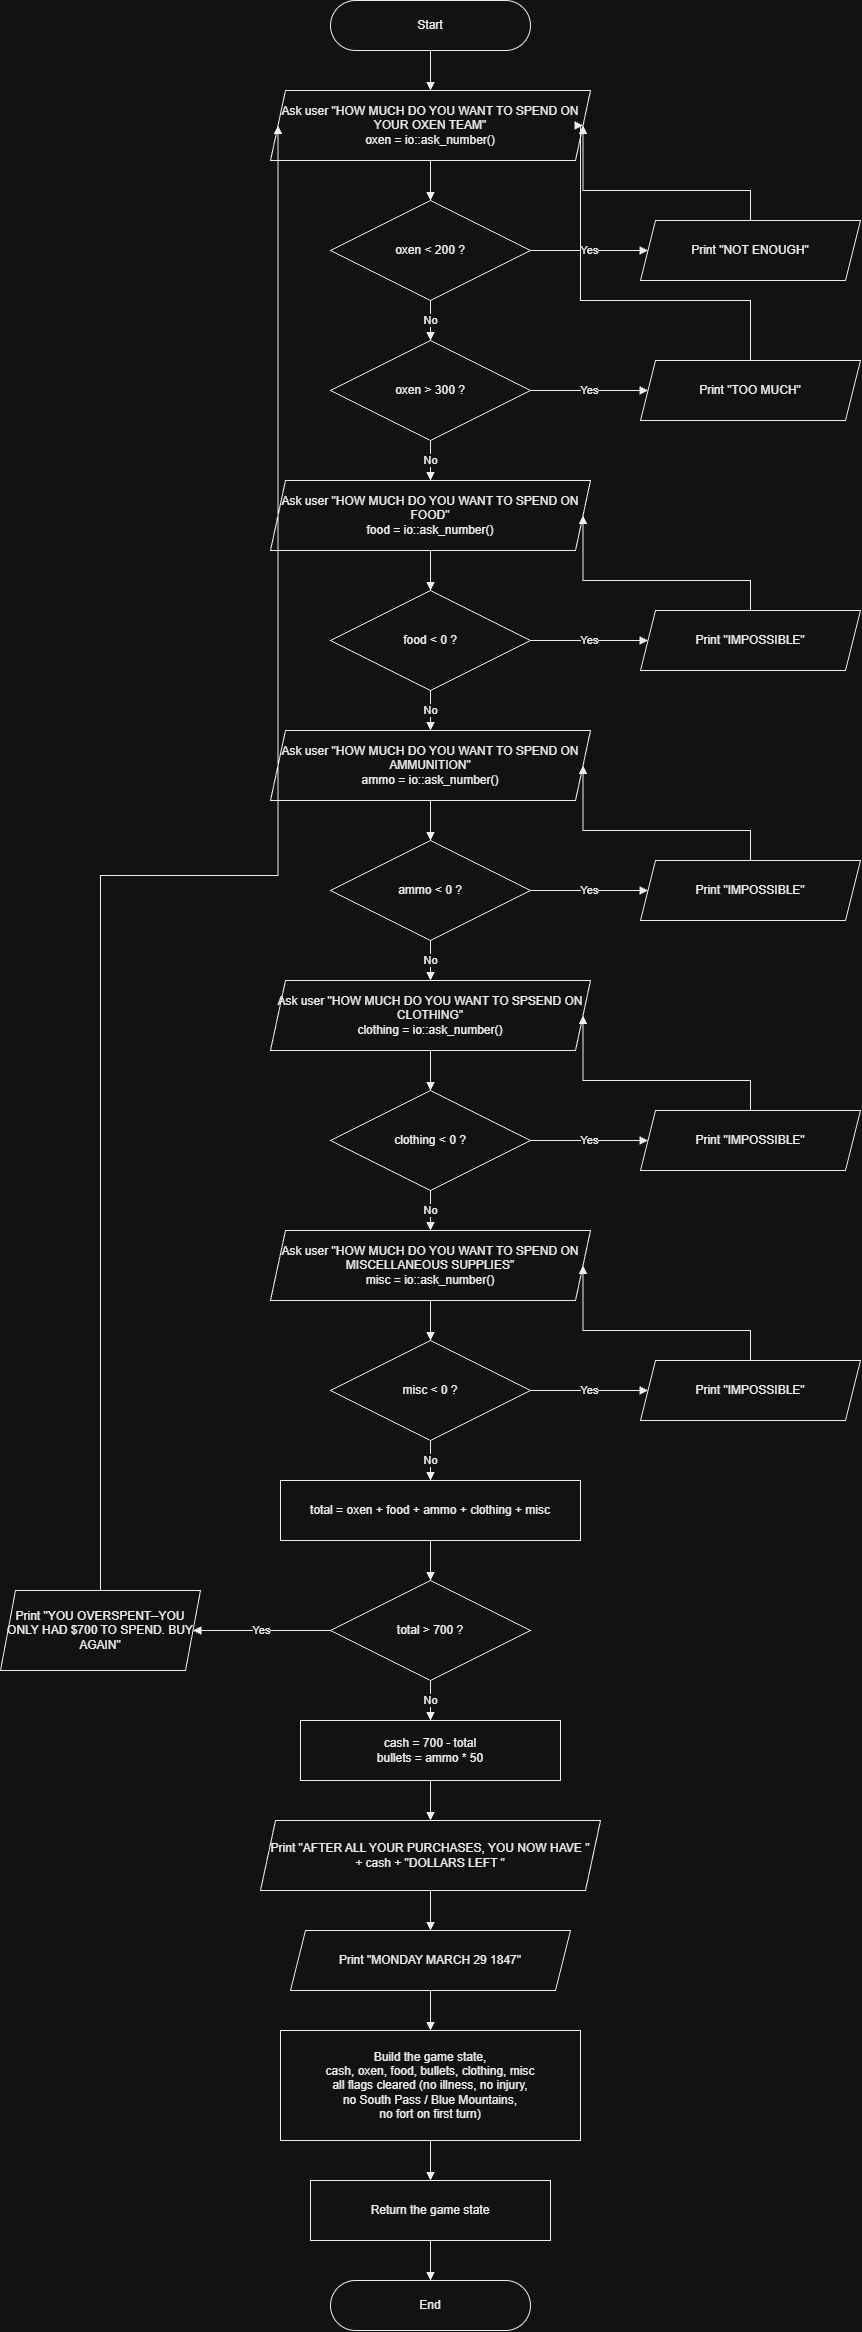

The diagram above was exported from draw.io. Its source (the exported page's mxGraphModel, read from the mxfile embedded in the PNG):
<mxGraphModel dx="1838" dy="547" grid="1" gridSize="10" guides="1" tooltips="1" connect="1" arrows="1" fold="1" page="1" pageScale="1" pageWidth="850" pageHeight="1400" math="0" shadow="0">
  <root>
    <mxCell id="0" />
    <mxCell id="1" parent="0" />
    <mxCell id="n2" parent="1" style="rounded=1;arcSize=50;html=1;whiteSpace=wrap;fillColor=#FFFFFF;strokeColor=#000000;fontColor=#000000;fontFamily=Helvetica;fontSize=12;shadow=0;" value="Start" vertex="1">
      <mxGeometry height="50" width="200" x="300" y="20" as="geometry" />
    </mxCell>
    <mxCell id="n3" parent="1" style="shape=parallelogram;perimeter=parallelogramPerimeter;fixedSize=1;size=15;html=1;whiteSpace=wrap;fillColor=#FFFFFF;strokeColor=#000000;fontColor=#000000;fontFamily=Helvetica;fontSize=12;shadow=0;" value="Ask user &quot;HOW MUCH DO YOU WANT TO SPEND ON YOUR OXEN TEAM&quot;&lt;br&gt;oxen = io::ask_number()" vertex="1">
      <mxGeometry height="70" width="320" x="240" y="110" as="geometry" />
    </mxCell>
    <mxCell id="e4" edge="1" parent="1" source="n2" style="edgeStyle=orthogonalEdgeStyle;rounded=0;html=1;strokeColor=#000000;fontColor=#000000;endArrow=block;endFill=1;labelBackgroundColor=#FFFFFF;" target="n3" value="">
      <mxGeometry relative="1" as="geometry" />
    </mxCell>
    <mxCell id="n5" parent="1" style="rhombus;html=1;whiteSpace=wrap;fillColor=#FFFFFF;strokeColor=#000000;fontColor=#000000;fontFamily=Helvetica;fontSize=12;shadow=0;" value="oxen &amp;lt; 200 ?" vertex="1">
      <mxGeometry height="100" width="200" x="300" y="220" as="geometry" />
    </mxCell>
    <mxCell id="n6" parent="1" style="shape=parallelogram;perimeter=parallelogramPerimeter;fixedSize=1;size=15;html=1;whiteSpace=wrap;fillColor=#FFFFFF;strokeColor=#000000;fontColor=#000000;fontFamily=Helvetica;fontSize=12;shadow=0;" value="Print &quot;NOT ENOUGH&quot;" vertex="1">
      <mxGeometry height="60" width="220" x="610" y="240" as="geometry" />
    </mxCell>
    <mxCell id="e7" edge="1" parent="1" source="n3" style="edgeStyle=orthogonalEdgeStyle;rounded=0;html=1;strokeColor=#000000;fontColor=#000000;endArrow=block;endFill=1;labelBackgroundColor=#FFFFFF;" target="n5" value="">
      <mxGeometry relative="1" as="geometry" />
    </mxCell>
    <mxCell id="e8" edge="1" parent="1" source="n5" style="edgeStyle=orthogonalEdgeStyle;rounded=0;html=1;strokeColor=#000000;fontColor=#000000;endArrow=block;endFill=1;labelBackgroundColor=#FFFFFF;exitX=1;exitY=0.5;exitDx=0;exitDy=0;entryX=0;entryY=0.5;entryDx=0;entryDy=0;" target="n6" value="Yes">
      <mxGeometry relative="1" as="geometry" />
    </mxCell>
    <mxCell id="e9" edge="1" parent="1" source="n6" style="edgeStyle=orthogonalEdgeStyle;rounded=0;html=1;strokeColor=#000000;fontColor=#000000;endArrow=block;endFill=1;labelBackgroundColor=#FFFFFF;exitX=0.5;exitY=0;exitDx=0;exitDy=0;entryX=1;entryY=0.5;entryDx=0;entryDy=0;" target="n3" value="">
      <mxGeometry relative="1" as="geometry" />
    </mxCell>
    <mxCell id="n10" parent="1" style="rhombus;html=1;whiteSpace=wrap;fillColor=#FFFFFF;strokeColor=#000000;fontColor=#000000;fontFamily=Helvetica;fontSize=12;shadow=0;" value="oxen &amp;gt; 300 ?" vertex="1">
      <mxGeometry height="100" width="200" x="300" y="360" as="geometry" />
    </mxCell>
    <mxCell id="n11" parent="1" style="shape=parallelogram;perimeter=parallelogramPerimeter;fixedSize=1;size=15;html=1;whiteSpace=wrap;fillColor=#FFFFFF;strokeColor=#000000;fontColor=#000000;fontFamily=Helvetica;fontSize=12;shadow=0;" value="Print &quot;TOO MUCH&quot;" vertex="1">
      <mxGeometry height="60" width="220" x="610" y="380" as="geometry" />
    </mxCell>
    <mxCell id="e12" edge="1" parent="1" source="n5" style="edgeStyle=orthogonalEdgeStyle;rounded=0;html=1;strokeColor=#000000;fontColor=#000000;endArrow=block;endFill=1;labelBackgroundColor=#FFFFFF;exitX=0.5;exitY=1;exitDx=0;exitDy=0;entryX=0.5;entryY=0;entryDx=0;entryDy=0;" target="n10" value="No">
      <mxGeometry relative="1" as="geometry" />
    </mxCell>
    <mxCell id="e13" edge="1" parent="1" source="n10" style="edgeStyle=orthogonalEdgeStyle;rounded=0;html=1;strokeColor=#000000;fontColor=#000000;endArrow=block;endFill=1;labelBackgroundColor=#FFFFFF;exitX=1;exitY=0.5;exitDx=0;exitDy=0;entryX=0;entryY=0.5;entryDx=0;entryDy=0;" target="n11" value="Yes">
      <mxGeometry relative="1" as="geometry" />
    </mxCell>
    <mxCell id="e14" edge="1" parent="1" source="n11" style="edgeStyle=orthogonalEdgeStyle;rounded=0;html=1;strokeColor=#000000;fontColor=#000000;endArrow=block;endFill=1;labelBackgroundColor=#FFFFFF;exitX=0.5;exitY=0;exitDx=0;exitDy=0;entryX=1;entryY=0.5;entryDx=0;entryDy=0;" target="n3" value="">
      <mxGeometry relative="1" x="-0.0135" as="geometry">
        <Array as="points">
          <mxPoint x="720" y="320" />
          <mxPoint x="550" y="320" />
          <mxPoint x="550" y="145" />
        </Array>
      </mxGeometry>
    </mxCell>
    <mxCell id="n15" parent="1" style="shape=parallelogram;perimeter=parallelogramPerimeter;fixedSize=1;size=15;html=1;whiteSpace=wrap;fillColor=#FFFFFF;strokeColor=#000000;fontColor=#000000;fontFamily=Helvetica;fontSize=12;shadow=0;" value="Ask user &quot;HOW MUCH DO YOU WANT TO SPEND ON FOOD&quot;&lt;br&gt;food = io::ask_number()" vertex="1">
      <mxGeometry height="70" width="320" x="240" y="500" as="geometry" />
    </mxCell>
    <mxCell id="e16" edge="1" parent="1" source="n10" style="edgeStyle=orthogonalEdgeStyle;rounded=0;html=1;strokeColor=#000000;fontColor=#000000;endArrow=block;endFill=1;labelBackgroundColor=#FFFFFF;exitX=0.5;exitY=1;exitDx=0;exitDy=0;entryX=0.5;entryY=0;entryDx=0;entryDy=0;" target="n15" value="No">
      <mxGeometry relative="1" as="geometry" />
    </mxCell>
    <mxCell id="n17" parent="1" style="rhombus;html=1;whiteSpace=wrap;fillColor=#FFFFFF;strokeColor=#000000;fontColor=#000000;fontFamily=Helvetica;fontSize=12;shadow=0;" value="food &amp;lt; 0 ?" vertex="1">
      <mxGeometry height="100" width="200" x="300" y="610" as="geometry" />
    </mxCell>
    <mxCell id="n18" parent="1" style="shape=parallelogram;perimeter=parallelogramPerimeter;fixedSize=1;size=15;html=1;whiteSpace=wrap;fillColor=#FFFFFF;strokeColor=#000000;fontColor=#000000;fontFamily=Helvetica;fontSize=12;shadow=0;" value="Print &quot;IMPOSSIBLE&quot;" vertex="1">
      <mxGeometry height="60" width="220" x="610" y="630" as="geometry" />
    </mxCell>
    <mxCell id="e19" edge="1" parent="1" source="n15" style="edgeStyle=orthogonalEdgeStyle;rounded=0;html=1;strokeColor=#000000;fontColor=#000000;endArrow=block;endFill=1;labelBackgroundColor=#FFFFFF;" target="n17" value="">
      <mxGeometry relative="1" as="geometry" />
    </mxCell>
    <mxCell id="e20" edge="1" parent="1" source="n17" style="edgeStyle=orthogonalEdgeStyle;rounded=0;html=1;strokeColor=#000000;fontColor=#000000;endArrow=block;endFill=1;labelBackgroundColor=#FFFFFF;exitX=1;exitY=0.5;exitDx=0;exitDy=0;entryX=0;entryY=0.5;entryDx=0;entryDy=0;" target="n18" value="Yes">
      <mxGeometry relative="1" as="geometry" />
    </mxCell>
    <mxCell id="e21" edge="1" parent="1" source="n18" style="edgeStyle=orthogonalEdgeStyle;rounded=0;html=1;strokeColor=#000000;fontColor=#000000;endArrow=block;endFill=1;labelBackgroundColor=#FFFFFF;exitX=0.5;exitY=0;exitDx=0;exitDy=0;entryX=1;entryY=0.5;entryDx=0;entryDy=0;" target="n15" value="">
      <mxGeometry relative="1" as="geometry" />
    </mxCell>
    <mxCell id="n22" parent="1" style="shape=parallelogram;perimeter=parallelogramPerimeter;fixedSize=1;size=15;html=1;whiteSpace=wrap;fillColor=#FFFFFF;strokeColor=#000000;fontColor=#000000;fontFamily=Helvetica;fontSize=12;shadow=0;" value="Ask user &quot;HOW MUCH DO YOU WANT TO SPEND ON AMMUNITION&quot;&lt;br&gt;ammo = io::ask_number()" vertex="1">
      <mxGeometry height="70" width="320" x="240" y="750" as="geometry" />
    </mxCell>
    <mxCell id="e23" edge="1" parent="1" source="n17" style="edgeStyle=orthogonalEdgeStyle;rounded=0;html=1;strokeColor=#000000;fontColor=#000000;endArrow=block;endFill=1;labelBackgroundColor=#FFFFFF;exitX=0.5;exitY=1;exitDx=0;exitDy=0;entryX=0.5;entryY=0;entryDx=0;entryDy=0;" target="n22" value="No">
      <mxGeometry relative="1" as="geometry" />
    </mxCell>
    <mxCell id="n24" parent="1" style="rhombus;html=1;whiteSpace=wrap;fillColor=#FFFFFF;strokeColor=#000000;fontColor=#000000;fontFamily=Helvetica;fontSize=12;shadow=0;" value="ammo &amp;lt; 0 ?" vertex="1">
      <mxGeometry height="100" width="200" x="300" y="860" as="geometry" />
    </mxCell>
    <mxCell id="n25" parent="1" style="shape=parallelogram;perimeter=parallelogramPerimeter;fixedSize=1;size=15;html=1;whiteSpace=wrap;fillColor=#FFFFFF;strokeColor=#000000;fontColor=#000000;fontFamily=Helvetica;fontSize=12;shadow=0;" value="Print &quot;IMPOSSIBLE&quot;" vertex="1">
      <mxGeometry height="60" width="220" x="610" y="880" as="geometry" />
    </mxCell>
    <mxCell id="e26" edge="1" parent="1" source="n22" style="edgeStyle=orthogonalEdgeStyle;rounded=0;html=1;strokeColor=#000000;fontColor=#000000;endArrow=block;endFill=1;labelBackgroundColor=#FFFFFF;" target="n24" value="">
      <mxGeometry relative="1" as="geometry" />
    </mxCell>
    <mxCell id="e27" edge="1" parent="1" source="n24" style="edgeStyle=orthogonalEdgeStyle;rounded=0;html=1;strokeColor=#000000;fontColor=#000000;endArrow=block;endFill=1;labelBackgroundColor=#FFFFFF;exitX=1;exitY=0.5;exitDx=0;exitDy=0;entryX=0;entryY=0.5;entryDx=0;entryDy=0;" target="n25" value="Yes">
      <mxGeometry relative="1" as="geometry" />
    </mxCell>
    <mxCell id="e28" edge="1" parent="1" source="n25" style="edgeStyle=orthogonalEdgeStyle;rounded=0;html=1;strokeColor=#000000;fontColor=#000000;endArrow=block;endFill=1;labelBackgroundColor=#FFFFFF;exitX=0.5;exitY=0;exitDx=0;exitDy=0;entryX=1;entryY=0.5;entryDx=0;entryDy=0;" target="n22" value="">
      <mxGeometry relative="1" as="geometry" />
    </mxCell>
    <mxCell id="n29" parent="1" style="shape=parallelogram;perimeter=parallelogramPerimeter;fixedSize=1;size=15;html=1;whiteSpace=wrap;fillColor=#FFFFFF;strokeColor=#000000;fontColor=#000000;fontFamily=Helvetica;fontSize=12;shadow=0;" value="Ask user &quot;HOW MUCH DO YOU WANT TO SPSEND ON CLOTHING&quot;&lt;br&gt;clothing = io::ask_number()" vertex="1">
      <mxGeometry height="70" width="320" x="240" y="1000" as="geometry" />
    </mxCell>
    <mxCell id="e30" edge="1" parent="1" source="n24" style="edgeStyle=orthogonalEdgeStyle;rounded=0;html=1;strokeColor=#000000;fontColor=#000000;endArrow=block;endFill=1;labelBackgroundColor=#FFFFFF;exitX=0.5;exitY=1;exitDx=0;exitDy=0;entryX=0.5;entryY=0;entryDx=0;entryDy=0;" target="n29" value="No">
      <mxGeometry relative="1" as="geometry" />
    </mxCell>
    <mxCell id="n31" parent="1" style="rhombus;html=1;whiteSpace=wrap;fillColor=#FFFFFF;strokeColor=#000000;fontColor=#000000;fontFamily=Helvetica;fontSize=12;shadow=0;" value="clothing &amp;lt; 0 ?" vertex="1">
      <mxGeometry height="100" width="200" x="300" y="1110" as="geometry" />
    </mxCell>
    <mxCell id="n32" parent="1" style="shape=parallelogram;perimeter=parallelogramPerimeter;fixedSize=1;size=15;html=1;whiteSpace=wrap;fillColor=#FFFFFF;strokeColor=#000000;fontColor=#000000;fontFamily=Helvetica;fontSize=12;shadow=0;" value="Print &quot;IMPOSSIBLE&quot;" vertex="1">
      <mxGeometry height="60" width="220" x="610" y="1130" as="geometry" />
    </mxCell>
    <mxCell id="e33" edge="1" parent="1" source="n29" style="edgeStyle=orthogonalEdgeStyle;rounded=0;html=1;strokeColor=#000000;fontColor=#000000;endArrow=block;endFill=1;labelBackgroundColor=#FFFFFF;" target="n31" value="">
      <mxGeometry relative="1" as="geometry" />
    </mxCell>
    <mxCell id="e34" edge="1" parent="1" source="n31" style="edgeStyle=orthogonalEdgeStyle;rounded=0;html=1;strokeColor=#000000;fontColor=#000000;endArrow=block;endFill=1;labelBackgroundColor=#FFFFFF;exitX=1;exitY=0.5;exitDx=0;exitDy=0;entryX=0;entryY=0.5;entryDx=0;entryDy=0;" target="n32" value="Yes">
      <mxGeometry relative="1" as="geometry" />
    </mxCell>
    <mxCell id="e35" edge="1" parent="1" source="n32" style="edgeStyle=orthogonalEdgeStyle;rounded=0;html=1;strokeColor=#000000;fontColor=#000000;endArrow=block;endFill=1;labelBackgroundColor=#FFFFFF;exitX=0.5;exitY=0;exitDx=0;exitDy=0;entryX=1;entryY=0.5;entryDx=0;entryDy=0;" target="n29" value="">
      <mxGeometry relative="1" as="geometry" />
    </mxCell>
    <mxCell id="n36" parent="1" style="shape=parallelogram;perimeter=parallelogramPerimeter;fixedSize=1;size=15;html=1;whiteSpace=wrap;fillColor=#FFFFFF;strokeColor=#000000;fontColor=#000000;fontFamily=Helvetica;fontSize=12;shadow=0;" value="Ask user &quot;HOW MUCH DO YOU WANT TO SPEND ON MISCELLANEOUS SUPPLIES&quot;&lt;br&gt;misc = io::ask_number()" vertex="1">
      <mxGeometry height="70" width="320" x="240" y="1250" as="geometry" />
    </mxCell>
    <mxCell id="e37" edge="1" parent="1" source="n31" style="edgeStyle=orthogonalEdgeStyle;rounded=0;html=1;strokeColor=#000000;fontColor=#000000;endArrow=block;endFill=1;labelBackgroundColor=#FFFFFF;exitX=0.5;exitY=1;exitDx=0;exitDy=0;entryX=0.5;entryY=0;entryDx=0;entryDy=0;" target="n36" value="No">
      <mxGeometry relative="1" as="geometry" />
    </mxCell>
    <mxCell id="n38" parent="1" style="rhombus;html=1;whiteSpace=wrap;fillColor=#FFFFFF;strokeColor=#000000;fontColor=#000000;fontFamily=Helvetica;fontSize=12;shadow=0;" value="misc &amp;lt; 0 ?" vertex="1">
      <mxGeometry height="100" width="200" x="300" y="1360" as="geometry" />
    </mxCell>
    <mxCell id="n39" parent="1" style="shape=parallelogram;perimeter=parallelogramPerimeter;fixedSize=1;size=15;html=1;whiteSpace=wrap;fillColor=#FFFFFF;strokeColor=#000000;fontColor=#000000;fontFamily=Helvetica;fontSize=12;shadow=0;" value="Print &quot;IMPOSSIBLE&quot;" vertex="1">
      <mxGeometry height="60" width="220" x="610" y="1380" as="geometry" />
    </mxCell>
    <mxCell id="e40" edge="1" parent="1" source="n36" style="edgeStyle=orthogonalEdgeStyle;rounded=0;html=1;strokeColor=#000000;fontColor=#000000;endArrow=block;endFill=1;labelBackgroundColor=#FFFFFF;" target="n38" value="">
      <mxGeometry relative="1" as="geometry" />
    </mxCell>
    <mxCell id="e41" edge="1" parent="1" source="n38" style="edgeStyle=orthogonalEdgeStyle;rounded=0;html=1;strokeColor=#000000;fontColor=#000000;endArrow=block;endFill=1;labelBackgroundColor=#FFFFFF;exitX=1;exitY=0.5;exitDx=0;exitDy=0;entryX=0;entryY=0.5;entryDx=0;entryDy=0;" target="n39" value="Yes">
      <mxGeometry relative="1" as="geometry" />
    </mxCell>
    <mxCell id="e42" edge="1" parent="1" source="n39" style="edgeStyle=orthogonalEdgeStyle;rounded=0;html=1;strokeColor=#000000;fontColor=#000000;endArrow=block;endFill=1;labelBackgroundColor=#FFFFFF;exitX=0.5;exitY=0;exitDx=0;exitDy=0;entryX=1;entryY=0.5;entryDx=0;entryDy=0;" target="n36" value="">
      <mxGeometry relative="1" as="geometry" />
    </mxCell>
    <mxCell id="n43" parent="1" style="rounded=0;html=1;whiteSpace=wrap;fillColor=#FFFFFF;strokeColor=#000000;fontColor=#000000;fontFamily=Helvetica;fontSize=12;shadow=0;" value="total = oxen + food + ammo + clothing + misc" vertex="1">
      <mxGeometry height="60" width="300" x="250" y="1500" as="geometry" />
    </mxCell>
    <mxCell id="e44" edge="1" parent="1" source="n38" style="edgeStyle=orthogonalEdgeStyle;rounded=0;html=1;strokeColor=#000000;fontColor=#000000;endArrow=block;endFill=1;labelBackgroundColor=#FFFFFF;exitX=0.5;exitY=1;exitDx=0;exitDy=0;entryX=0.5;entryY=0;entryDx=0;entryDy=0;" target="n43" value="No">
      <mxGeometry relative="1" as="geometry" />
    </mxCell>
    <mxCell id="n45" parent="1" style="rhombus;html=1;whiteSpace=wrap;fillColor=#FFFFFF;strokeColor=#000000;fontColor=#000000;fontFamily=Helvetica;fontSize=12;shadow=0;" value="total &amp;gt; 700 ?" vertex="1">
      <mxGeometry height="100" width="200" x="300" y="1600" as="geometry" />
    </mxCell>
    <mxCell id="n46" parent="1" style="shape=parallelogram;perimeter=parallelogramPerimeter;fixedSize=1;size=15;html=1;whiteSpace=wrap;fillColor=#FFFFFF;strokeColor=#000000;fontColor=#000000;fontFamily=Helvetica;fontSize=12;shadow=0;" value="Print &quot;YOU OVERSPENT--YOU ONLY HAD $700 TO SPEND. BUY AGAIN&quot;" vertex="1">
      <mxGeometry height="80" width="200" x="-30" y="1610" as="geometry" />
    </mxCell>
    <mxCell id="e47" edge="1" parent="1" source="n43" style="edgeStyle=orthogonalEdgeStyle;rounded=0;html=1;strokeColor=#000000;fontColor=#000000;endArrow=block;endFill=1;labelBackgroundColor=#FFFFFF;" target="n45" value="">
      <mxGeometry relative="1" as="geometry" />
    </mxCell>
    <mxCell id="e48" edge="1" parent="1" source="n45" style="edgeStyle=orthogonalEdgeStyle;rounded=0;html=1;strokeColor=#000000;fontColor=#000000;endArrow=block;endFill=1;labelBackgroundColor=#FFFFFF;exitX=0;exitY=0.5;exitDx=0;exitDy=0;entryX=1;entryY=0.5;entryDx=0;entryDy=0;" target="n46" value="Yes">
      <mxGeometry relative="1" as="geometry" />
    </mxCell>
    <mxCell id="e49" edge="1" parent="1" source="n46" style="edgeStyle=orthogonalEdgeStyle;rounded=0;html=1;strokeColor=#000000;fontColor=#000000;endArrow=block;endFill=1;labelBackgroundColor=#FFFFFF;exitX=0.5;exitY=0;exitDx=0;exitDy=0;entryX=0;entryY=0.5;entryDx=0;entryDy=0;" target="n3" value="">
      <mxGeometry relative="1" as="geometry" />
    </mxCell>
    <mxCell id="n50" parent="1" style="rounded=0;html=1;whiteSpace=wrap;fillColor=#FFFFFF;strokeColor=#000000;fontColor=#000000;fontFamily=Helvetica;fontSize=12;shadow=0;" value="cash = 700 - total&lt;br&gt;bullets = ammo * 50" vertex="1">
      <mxGeometry height="60" width="260" x="270" y="1740" as="geometry" />
    </mxCell>
    <mxCell id="e51" edge="1" parent="1" source="n45" style="edgeStyle=orthogonalEdgeStyle;rounded=0;html=1;strokeColor=#000000;fontColor=#000000;endArrow=block;endFill=1;labelBackgroundColor=#FFFFFF;exitX=0.5;exitY=1;exitDx=0;exitDy=0;entryX=0.5;entryY=0;entryDx=0;entryDy=0;" target="n50" value="No">
      <mxGeometry relative="1" as="geometry" />
    </mxCell>
    <mxCell id="n52" parent="1" style="shape=parallelogram;perimeter=parallelogramPerimeter;fixedSize=1;size=15;html=1;whiteSpace=wrap;fillColor=#FFFFFF;strokeColor=#000000;fontColor=#000000;fontFamily=Helvetica;fontSize=12;shadow=0;" value="Print &quot;AFTER ALL YOUR PURCHASES, YOU NOW HAVE &quot;&lt;br&gt;+ cash + &quot;DOLLARS LEFT &quot;" vertex="1">
      <mxGeometry height="70" width="340" x="230" y="1840" as="geometry" />
    </mxCell>
    <mxCell id="n53" parent="1" style="shape=parallelogram;perimeter=parallelogramPerimeter;fixedSize=1;size=15;html=1;whiteSpace=wrap;fillColor=#FFFFFF;strokeColor=#000000;fontColor=#000000;fontFamily=Helvetica;fontSize=12;shadow=0;" value="Print &quot;MONDAY MARCH 29 1847&quot;" vertex="1">
      <mxGeometry height="60" width="280" x="260" y="1950" as="geometry" />
    </mxCell>
    <mxCell id="n54" parent="1" style="rounded=0;html=1;whiteSpace=wrap;fillColor=#FFFFFF;strokeColor=#000000;fontColor=#000000;fontFamily=Helvetica;fontSize=12;shadow=0;" value="Build the game state,&lt;br&gt;cash, oxen, food, bullets, clothing, misc&lt;br&gt;all flags cleared (no illness, no injury,&lt;br&gt;no South Pass / Blue Mountains,&lt;br&gt;no fort on first turn)" vertex="1">
      <mxGeometry height="110" width="300" x="250" y="2050" as="geometry" />
    </mxCell>
    <mxCell id="n55" parent="1" style="rounded=0;html=1;whiteSpace=wrap;fillColor=#FFFFFF;strokeColor=#000000;fontColor=#000000;fontFamily=Helvetica;fontSize=12;shadow=0;" value="Return the game state" vertex="1">
      <mxGeometry height="60" width="240" x="280" y="2200" as="geometry" />
    </mxCell>
    <mxCell id="n56" parent="1" style="rounded=1;arcSize=50;html=1;whiteSpace=wrap;fillColor=#FFFFFF;strokeColor=#000000;fontColor=#000000;fontFamily=Helvetica;fontSize=12;shadow=0;" value="End" vertex="1">
      <mxGeometry height="50" width="200" x="300" y="2300" as="geometry" />
    </mxCell>
    <mxCell id="e57" edge="1" parent="1" source="n50" style="edgeStyle=orthogonalEdgeStyle;rounded=0;html=1;strokeColor=#000000;fontColor=#000000;endArrow=block;endFill=1;labelBackgroundColor=#FFFFFF;" target="n52" value="">
      <mxGeometry relative="1" as="geometry" />
    </mxCell>
    <mxCell id="e58" edge="1" parent="1" source="n52" style="edgeStyle=orthogonalEdgeStyle;rounded=0;html=1;strokeColor=#000000;fontColor=#000000;endArrow=block;endFill=1;labelBackgroundColor=#FFFFFF;" target="n53" value="">
      <mxGeometry relative="1" as="geometry" />
    </mxCell>
    <mxCell id="e59" edge="1" parent="1" source="n53" style="edgeStyle=orthogonalEdgeStyle;rounded=0;html=1;strokeColor=#000000;fontColor=#000000;endArrow=block;endFill=1;labelBackgroundColor=#FFFFFF;" target="n54" value="">
      <mxGeometry relative="1" as="geometry" />
    </mxCell>
    <mxCell id="e60" edge="1" parent="1" source="n54" style="edgeStyle=orthogonalEdgeStyle;rounded=0;html=1;strokeColor=#000000;fontColor=#000000;endArrow=block;endFill=1;labelBackgroundColor=#FFFFFF;" target="n55" value="">
      <mxGeometry relative="1" as="geometry" />
    </mxCell>
    <mxCell id="e61" edge="1" parent="1" source="n55" style="edgeStyle=orthogonalEdgeStyle;rounded=0;html=1;strokeColor=#000000;fontColor=#000000;endArrow=block;endFill=1;labelBackgroundColor=#FFFFFF;" target="n56" value="">
      <mxGeometry relative="1" as="geometry" />
    </mxCell>
  </root>
</mxGraphModel>